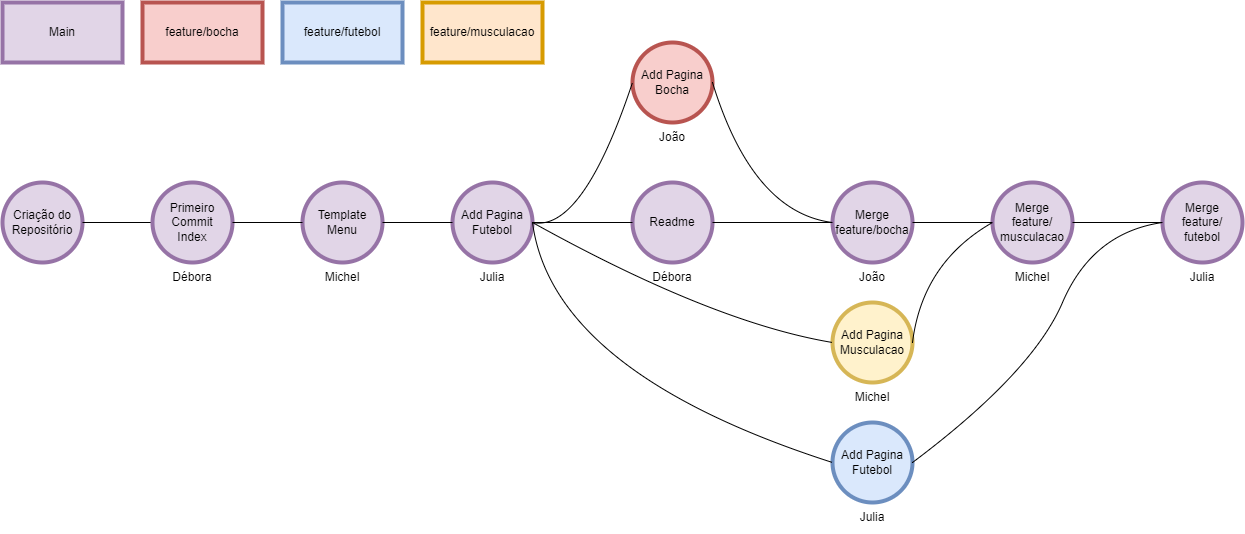

The diagram above was exported from draw.io. Its source (the exported page's mxGraphModel, read from the mxfile embedded in the PNG):
<mxGraphModel dx="1506" dy="826" grid="1" gridSize="10" guides="1" tooltips="1" connect="1" arrows="1" fold="1" page="1" pageScale="1" pageWidth="827" pageHeight="1169" math="0" shadow="0">
  <root>
    <mxCell id="0" />
    <mxCell id="1" parent="0" />
    <mxCell id="Q7ChcUFO7MP7jGI2YJHK-1" value="Criação do Repositório" style="ellipse;whiteSpace=wrap;html=1;aspect=fixed;strokeWidth=4;fillColor=#e1d5e7;strokeColor=#9673a6;" vertex="1" parent="1">
      <mxGeometry x="100" y="260" width="80" height="80" as="geometry" />
    </mxCell>
    <mxCell id="Q7ChcUFO7MP7jGI2YJHK-2" value="Main" style="rounded=0;whiteSpace=wrap;html=1;fillColor=#e1d5e7;strokeColor=#9673a6;strokeWidth=4;" vertex="1" parent="1">
      <mxGeometry x="100" y="80" width="120" height="60" as="geometry" />
    </mxCell>
    <mxCell id="Q7ChcUFO7MP7jGI2YJHK-3" value="" style="endArrow=none;html=1;rounded=0;exitX=1;exitY=0.5;exitDx=0;exitDy=0;entryX=0;entryY=0.5;entryDx=0;entryDy=0;" edge="1" parent="1" source="Q7ChcUFO7MP7jGI2YJHK-1" target="Q7ChcUFO7MP7jGI2YJHK-4">
      <mxGeometry width="50" height="50" relative="1" as="geometry">
        <mxPoint x="390" y="340" as="sourcePoint" />
        <mxPoint x="320" y="300" as="targetPoint" />
      </mxGeometry>
    </mxCell>
    <mxCell id="Q7ChcUFO7MP7jGI2YJHK-4" value="Primeiro Commit&lt;br&gt;Index" style="ellipse;whiteSpace=wrap;html=1;aspect=fixed;strokeWidth=4;fillColor=#e1d5e7;strokeColor=#9673a6;" vertex="1" parent="1">
      <mxGeometry x="250" y="260" width="80" height="80" as="geometry" />
    </mxCell>
    <mxCell id="Q7ChcUFO7MP7jGI2YJHK-8" value="Template Menu" style="ellipse;whiteSpace=wrap;html=1;aspect=fixed;strokeWidth=4;fillColor=#e1d5e7;strokeColor=#9673a6;" vertex="1" parent="1">
      <mxGeometry x="400" y="260" width="80" height="80" as="geometry" />
    </mxCell>
    <mxCell id="Q7ChcUFO7MP7jGI2YJHK-9" value="Débora" style="text;html=1;strokeColor=none;fillColor=none;align=center;verticalAlign=middle;whiteSpace=wrap;rounded=0;strokeWidth=4;" vertex="1" parent="1">
      <mxGeometry x="260" y="340" width="60" height="30" as="geometry" />
    </mxCell>
    <mxCell id="Q7ChcUFO7MP7jGI2YJHK-10" value="" style="endArrow=none;html=1;rounded=0;exitX=1;exitY=0.5;exitDx=0;exitDy=0;entryX=0;entryY=0.5;entryDx=0;entryDy=0;" edge="1" parent="1" source="Q7ChcUFO7MP7jGI2YJHK-4" target="Q7ChcUFO7MP7jGI2YJHK-8">
      <mxGeometry width="50" height="50" relative="1" as="geometry">
        <mxPoint x="330" y="299.5" as="sourcePoint" />
        <mxPoint x="400" y="299.5" as="targetPoint" />
      </mxGeometry>
    </mxCell>
    <mxCell id="Q7ChcUFO7MP7jGI2YJHK-11" value="Michel" style="text;html=1;strokeColor=none;fillColor=none;align=center;verticalAlign=middle;whiteSpace=wrap;rounded=0;strokeWidth=4;" vertex="1" parent="1">
      <mxGeometry x="410" y="340" width="60" height="30" as="geometry" />
    </mxCell>
    <mxCell id="Q7ChcUFO7MP7jGI2YJHK-12" value="Add Pagina&lt;br&gt;Futebol" style="ellipse;whiteSpace=wrap;html=1;aspect=fixed;strokeWidth=4;fillColor=#e1d5e7;strokeColor=#9673a6;" vertex="1" parent="1">
      <mxGeometry x="550" y="260" width="80" height="80" as="geometry" />
    </mxCell>
    <mxCell id="Q7ChcUFO7MP7jGI2YJHK-13" value="" style="endArrow=none;html=1;rounded=0;entryX=0;entryY=0.5;entryDx=0;entryDy=0;exitX=1;exitY=0.5;exitDx=0;exitDy=0;" edge="1" parent="1" source="Q7ChcUFO7MP7jGI2YJHK-8" target="Q7ChcUFO7MP7jGI2YJHK-12">
      <mxGeometry width="50" height="50" relative="1" as="geometry">
        <mxPoint x="480" y="299.5" as="sourcePoint" />
        <mxPoint x="550" y="299.5" as="targetPoint" />
      </mxGeometry>
    </mxCell>
    <mxCell id="Q7ChcUFO7MP7jGI2YJHK-15" value="Julia" style="text;html=1;strokeColor=none;fillColor=none;align=center;verticalAlign=middle;whiteSpace=wrap;rounded=0;strokeWidth=4;" vertex="1" parent="1">
      <mxGeometry x="560" y="340" width="60" height="30" as="geometry" />
    </mxCell>
    <mxCell id="Q7ChcUFO7MP7jGI2YJHK-16" value="Readme" style="ellipse;whiteSpace=wrap;html=1;aspect=fixed;strokeWidth=4;fillColor=#e1d5e7;strokeColor=#9673a6;" vertex="1" parent="1">
      <mxGeometry x="730" y="260" width="80" height="80" as="geometry" />
    </mxCell>
    <mxCell id="Q7ChcUFO7MP7jGI2YJHK-18" value="Add Pagina&lt;br&gt;Bocha" style="ellipse;whiteSpace=wrap;html=1;aspect=fixed;strokeWidth=4;fillColor=#f8cecc;strokeColor=#b85450;" vertex="1" parent="1">
      <mxGeometry x="730" y="120" width="80" height="80" as="geometry" />
    </mxCell>
    <mxCell id="Q7ChcUFO7MP7jGI2YJHK-19" value="Add Pagina&lt;br&gt;Futebol" style="ellipse;whiteSpace=wrap;html=1;aspect=fixed;strokeWidth=4;fillColor=#dae8fc;strokeColor=#6c8ebf;" vertex="1" parent="1">
      <mxGeometry x="930" y="500" width="80" height="80" as="geometry" />
    </mxCell>
    <mxCell id="Q7ChcUFO7MP7jGI2YJHK-20" value="Add Pagina&lt;br&gt;Musculacao" style="ellipse;whiteSpace=wrap;html=1;aspect=fixed;strokeWidth=4;fillColor=#fff2cc;strokeColor=#d6b656;" vertex="1" parent="1">
      <mxGeometry x="930" y="380" width="80" height="80" as="geometry" />
    </mxCell>
    <mxCell id="Q7ChcUFO7MP7jGI2YJHK-21" value="Débora" style="text;html=1;strokeColor=none;fillColor=none;align=center;verticalAlign=middle;whiteSpace=wrap;rounded=0;strokeWidth=4;" vertex="1" parent="1">
      <mxGeometry x="740" y="340" width="60" height="30" as="geometry" />
    </mxCell>
    <mxCell id="Q7ChcUFO7MP7jGI2YJHK-24" value="feature/bocha" style="rounded=0;whiteSpace=wrap;html=1;fillColor=#f8cecc;strokeColor=#b85450;strokeWidth=4;" vertex="1" parent="1">
      <mxGeometry x="240" y="80" width="120" height="60" as="geometry" />
    </mxCell>
    <mxCell id="Q7ChcUFO7MP7jGI2YJHK-25" value="feature/futebol" style="rounded=0;whiteSpace=wrap;html=1;fillColor=#dae8fc;strokeColor=#6c8ebf;strokeWidth=4;" vertex="1" parent="1">
      <mxGeometry x="380" y="80" width="120" height="60" as="geometry" />
    </mxCell>
    <mxCell id="Q7ChcUFO7MP7jGI2YJHK-26" value="feature/musculacao" style="rounded=0;whiteSpace=wrap;html=1;fillColor=#ffe6cc;strokeColor=#d79b00;strokeWidth=4;" vertex="1" parent="1">
      <mxGeometry x="520" y="80" width="120" height="60" as="geometry" />
    </mxCell>
    <mxCell id="Q7ChcUFO7MP7jGI2YJHK-29" value="" style="curved=1;endArrow=none;html=1;rounded=0;strokeColor=default;startArrow=none;startFill=0;endFill=0;entryX=1;entryY=0.5;entryDx=0;entryDy=0;exitX=0;exitY=0.5;exitDx=0;exitDy=0;" edge="1" parent="1" source="Q7ChcUFO7MP7jGI2YJHK-19" target="Q7ChcUFO7MP7jGI2YJHK-12">
      <mxGeometry width="50" height="50" relative="1" as="geometry">
        <mxPoint x="565" y="435" as="sourcePoint" />
        <mxPoint x="615" y="385" as="targetPoint" />
        <Array as="points">
          <mxPoint x="650" y="450" />
        </Array>
      </mxGeometry>
    </mxCell>
    <mxCell id="Q7ChcUFO7MP7jGI2YJHK-30" value="" style="curved=1;endArrow=none;html=1;rounded=0;strokeColor=default;startArrow=none;startFill=0;endFill=0;entryX=1;entryY=0.5;entryDx=0;entryDy=0;exitX=0;exitY=0.5;exitDx=0;exitDy=0;" edge="1" parent="1" source="Q7ChcUFO7MP7jGI2YJHK-20" target="Q7ChcUFO7MP7jGI2YJHK-12">
      <mxGeometry width="50" height="50" relative="1" as="geometry">
        <mxPoint x="710" y="480" as="sourcePoint" />
        <mxPoint x="600" y="370" as="targetPoint" />
        <Array as="points">
          <mxPoint x="810" y="400" />
        </Array>
      </mxGeometry>
    </mxCell>
    <mxCell id="Q7ChcUFO7MP7jGI2YJHK-31" value="" style="curved=1;endArrow=none;html=1;rounded=0;strokeColor=default;startArrow=none;startFill=0;endFill=0;entryX=1;entryY=0.5;entryDx=0;entryDy=0;exitX=0;exitY=0.5;exitDx=0;exitDy=0;" edge="1" parent="1" source="Q7ChcUFO7MP7jGI2YJHK-18" target="Q7ChcUFO7MP7jGI2YJHK-12">
      <mxGeometry width="50" height="50" relative="1" as="geometry">
        <mxPoint x="770" y="170" as="sourcePoint" />
        <mxPoint x="600" y="260" as="targetPoint" />
        <Array as="points">
          <mxPoint x="680" y="310" />
        </Array>
      </mxGeometry>
    </mxCell>
    <mxCell id="Q7ChcUFO7MP7jGI2YJHK-32" value="" style="curved=1;endArrow=none;html=1;rounded=0;strokeColor=default;startArrow=none;startFill=0;endFill=0;exitX=0;exitY=0.5;exitDx=0;exitDy=0;entryX=1;entryY=0.5;entryDx=0;entryDy=0;" edge="1" parent="1" source="Q7ChcUFO7MP7jGI2YJHK-16" target="Q7ChcUFO7MP7jGI2YJHK-12">
      <mxGeometry width="50" height="50" relative="1" as="geometry">
        <mxPoint x="770" y="190" as="sourcePoint" />
        <mxPoint x="640" y="300" as="targetPoint" />
        <Array as="points" />
      </mxGeometry>
    </mxCell>
    <mxCell id="Q7ChcUFO7MP7jGI2YJHK-33" value="Julia" style="text;html=1;strokeColor=none;fillColor=none;align=center;verticalAlign=middle;whiteSpace=wrap;rounded=0;strokeWidth=4;" vertex="1" parent="1">
      <mxGeometry x="940" y="580" width="60" height="30" as="geometry" />
    </mxCell>
    <mxCell id="Q7ChcUFO7MP7jGI2YJHK-34" value="Michel" style="text;html=1;strokeColor=none;fillColor=none;align=center;verticalAlign=middle;whiteSpace=wrap;rounded=0;strokeWidth=4;" vertex="1" parent="1">
      <mxGeometry x="940" y="460" width="60" height="30" as="geometry" />
    </mxCell>
    <mxCell id="Q7ChcUFO7MP7jGI2YJHK-35" value="João" style="text;html=1;strokeColor=none;fillColor=none;align=center;verticalAlign=middle;whiteSpace=wrap;rounded=0;strokeWidth=4;" vertex="1" parent="1">
      <mxGeometry x="740" y="200" width="60" height="30" as="geometry" />
    </mxCell>
    <mxCell id="Q7ChcUFO7MP7jGI2YJHK-36" value="Merge feature/bocha" style="ellipse;whiteSpace=wrap;html=1;aspect=fixed;strokeWidth=4;fillColor=#e1d5e7;strokeColor=#9673a6;" vertex="1" parent="1">
      <mxGeometry x="930" y="260" width="80" height="80" as="geometry" />
    </mxCell>
    <mxCell id="Q7ChcUFO7MP7jGI2YJHK-37" value="" style="curved=1;endArrow=none;html=1;rounded=0;strokeColor=default;startArrow=none;startFill=0;endFill=0;exitX=0;exitY=0.5;exitDx=0;exitDy=0;entryX=1;entryY=0.5;entryDx=0;entryDy=0;" edge="1" parent="1" source="Q7ChcUFO7MP7jGI2YJHK-36" target="Q7ChcUFO7MP7jGI2YJHK-16">
      <mxGeometry width="50" height="50" relative="1" as="geometry">
        <mxPoint x="900" y="299.5" as="sourcePoint" />
        <mxPoint x="800" y="299.5" as="targetPoint" />
        <Array as="points" />
      </mxGeometry>
    </mxCell>
    <mxCell id="Q7ChcUFO7MP7jGI2YJHK-40" value="" style="curved=1;endArrow=none;html=1;rounded=0;strokeColor=default;startArrow=none;startFill=0;endFill=0;entryX=1;entryY=0.5;entryDx=0;entryDy=0;exitX=0;exitY=0.5;exitDx=0;exitDy=0;" edge="1" parent="1" source="Q7ChcUFO7MP7jGI2YJHK-36" target="Q7ChcUFO7MP7jGI2YJHK-18">
      <mxGeometry width="50" height="50" relative="1" as="geometry">
        <mxPoint x="960" y="160" as="sourcePoint" />
        <mxPoint x="850" y="290" as="targetPoint" />
        <Array as="points">
          <mxPoint x="850" y="290" />
        </Array>
      </mxGeometry>
    </mxCell>
    <mxCell id="Q7ChcUFO7MP7jGI2YJHK-42" value="Merge feature/&lt;br&gt;musculacao" style="ellipse;whiteSpace=wrap;html=1;aspect=fixed;strokeWidth=4;fillColor=#e1d5e7;strokeColor=#9673a6;" vertex="1" parent="1">
      <mxGeometry x="1090" y="260" width="80" height="80" as="geometry" />
    </mxCell>
    <mxCell id="Q7ChcUFO7MP7jGI2YJHK-43" value="Merge feature/&lt;br&gt;futebol" style="ellipse;whiteSpace=wrap;html=1;aspect=fixed;strokeWidth=4;fillColor=#e1d5e7;strokeColor=#9673a6;" vertex="1" parent="1">
      <mxGeometry x="1260" y="260" width="80" height="80" as="geometry" />
    </mxCell>
    <mxCell id="Q7ChcUFO7MP7jGI2YJHK-44" value="" style="curved=1;endArrow=none;html=1;rounded=0;strokeColor=default;startArrow=none;startFill=0;endFill=0;entryX=1;entryY=0.5;entryDx=0;entryDy=0;exitX=0;exitY=0.5;exitDx=0;exitDy=0;" edge="1" parent="1" source="Q7ChcUFO7MP7jGI2YJHK-42" target="Q7ChcUFO7MP7jGI2YJHK-20">
      <mxGeometry width="50" height="50" relative="1" as="geometry">
        <mxPoint x="1180" y="470" as="sourcePoint" />
        <mxPoint x="1060" y="330" as="targetPoint" />
        <Array as="points">
          <mxPoint x="1020" y="340" />
        </Array>
      </mxGeometry>
    </mxCell>
    <mxCell id="Q7ChcUFO7MP7jGI2YJHK-45" value="" style="curved=1;endArrow=none;html=1;rounded=0;strokeColor=default;startArrow=none;startFill=0;endFill=0;exitX=0;exitY=0.5;exitDx=0;exitDy=0;entryX=1;entryY=0.5;entryDx=0;entryDy=0;" edge="1" parent="1" source="Q7ChcUFO7MP7jGI2YJHK-42" target="Q7ChcUFO7MP7jGI2YJHK-36">
      <mxGeometry width="50" height="50" relative="1" as="geometry">
        <mxPoint x="1100" y="320" as="sourcePoint" />
        <mxPoint x="980" y="320" as="targetPoint" />
        <Array as="points" />
      </mxGeometry>
    </mxCell>
    <mxCell id="Q7ChcUFO7MP7jGI2YJHK-46" value="" style="curved=1;endArrow=none;html=1;rounded=0;strokeColor=default;startArrow=none;startFill=0;endFill=0;entryX=1;entryY=0.5;entryDx=0;entryDy=0;exitX=0;exitY=0.5;exitDx=0;exitDy=0;" edge="1" parent="1" source="Q7ChcUFO7MP7jGI2YJHK-43" target="Q7ChcUFO7MP7jGI2YJHK-19">
      <mxGeometry width="50" height="50" relative="1" as="geometry">
        <mxPoint x="1260" y="420" as="sourcePoint" />
        <mxPoint x="1180" y="540" as="targetPoint" />
        <Array as="points">
          <mxPoint x="1190" y="310" />
          <mxPoint x="1130" y="450" />
        </Array>
      </mxGeometry>
    </mxCell>
    <mxCell id="Q7ChcUFO7MP7jGI2YJHK-47" value="" style="curved=1;endArrow=none;html=1;rounded=0;strokeColor=default;startArrow=none;startFill=0;endFill=0;exitX=0;exitY=0.5;exitDx=0;exitDy=0;entryX=1;entryY=0.5;entryDx=0;entryDy=0;" edge="1" parent="1" source="Q7ChcUFO7MP7jGI2YJHK-43" target="Q7ChcUFO7MP7jGI2YJHK-42">
      <mxGeometry width="50" height="50" relative="1" as="geometry">
        <mxPoint x="1241" y="299.5" as="sourcePoint" />
        <mxPoint x="1161" y="299.5" as="targetPoint" />
        <Array as="points" />
      </mxGeometry>
    </mxCell>
    <mxCell id="Q7ChcUFO7MP7jGI2YJHK-49" value="Michel" style="text;html=1;strokeColor=none;fillColor=none;align=center;verticalAlign=middle;whiteSpace=wrap;rounded=0;strokeWidth=4;" vertex="1" parent="1">
      <mxGeometry x="1100" y="340" width="60" height="30" as="geometry" />
    </mxCell>
    <mxCell id="Q7ChcUFO7MP7jGI2YJHK-50" value="João" style="text;html=1;strokeColor=none;fillColor=none;align=center;verticalAlign=middle;whiteSpace=wrap;rounded=0;strokeWidth=4;" vertex="1" parent="1">
      <mxGeometry x="940" y="340" width="60" height="30" as="geometry" />
    </mxCell>
    <mxCell id="Q7ChcUFO7MP7jGI2YJHK-51" value="Julia" style="text;html=1;strokeColor=none;fillColor=none;align=center;verticalAlign=middle;whiteSpace=wrap;rounded=0;strokeWidth=4;" vertex="1" parent="1">
      <mxGeometry x="1270" y="340" width="60" height="30" as="geometry" />
    </mxCell>
  </root>
</mxGraphModel>